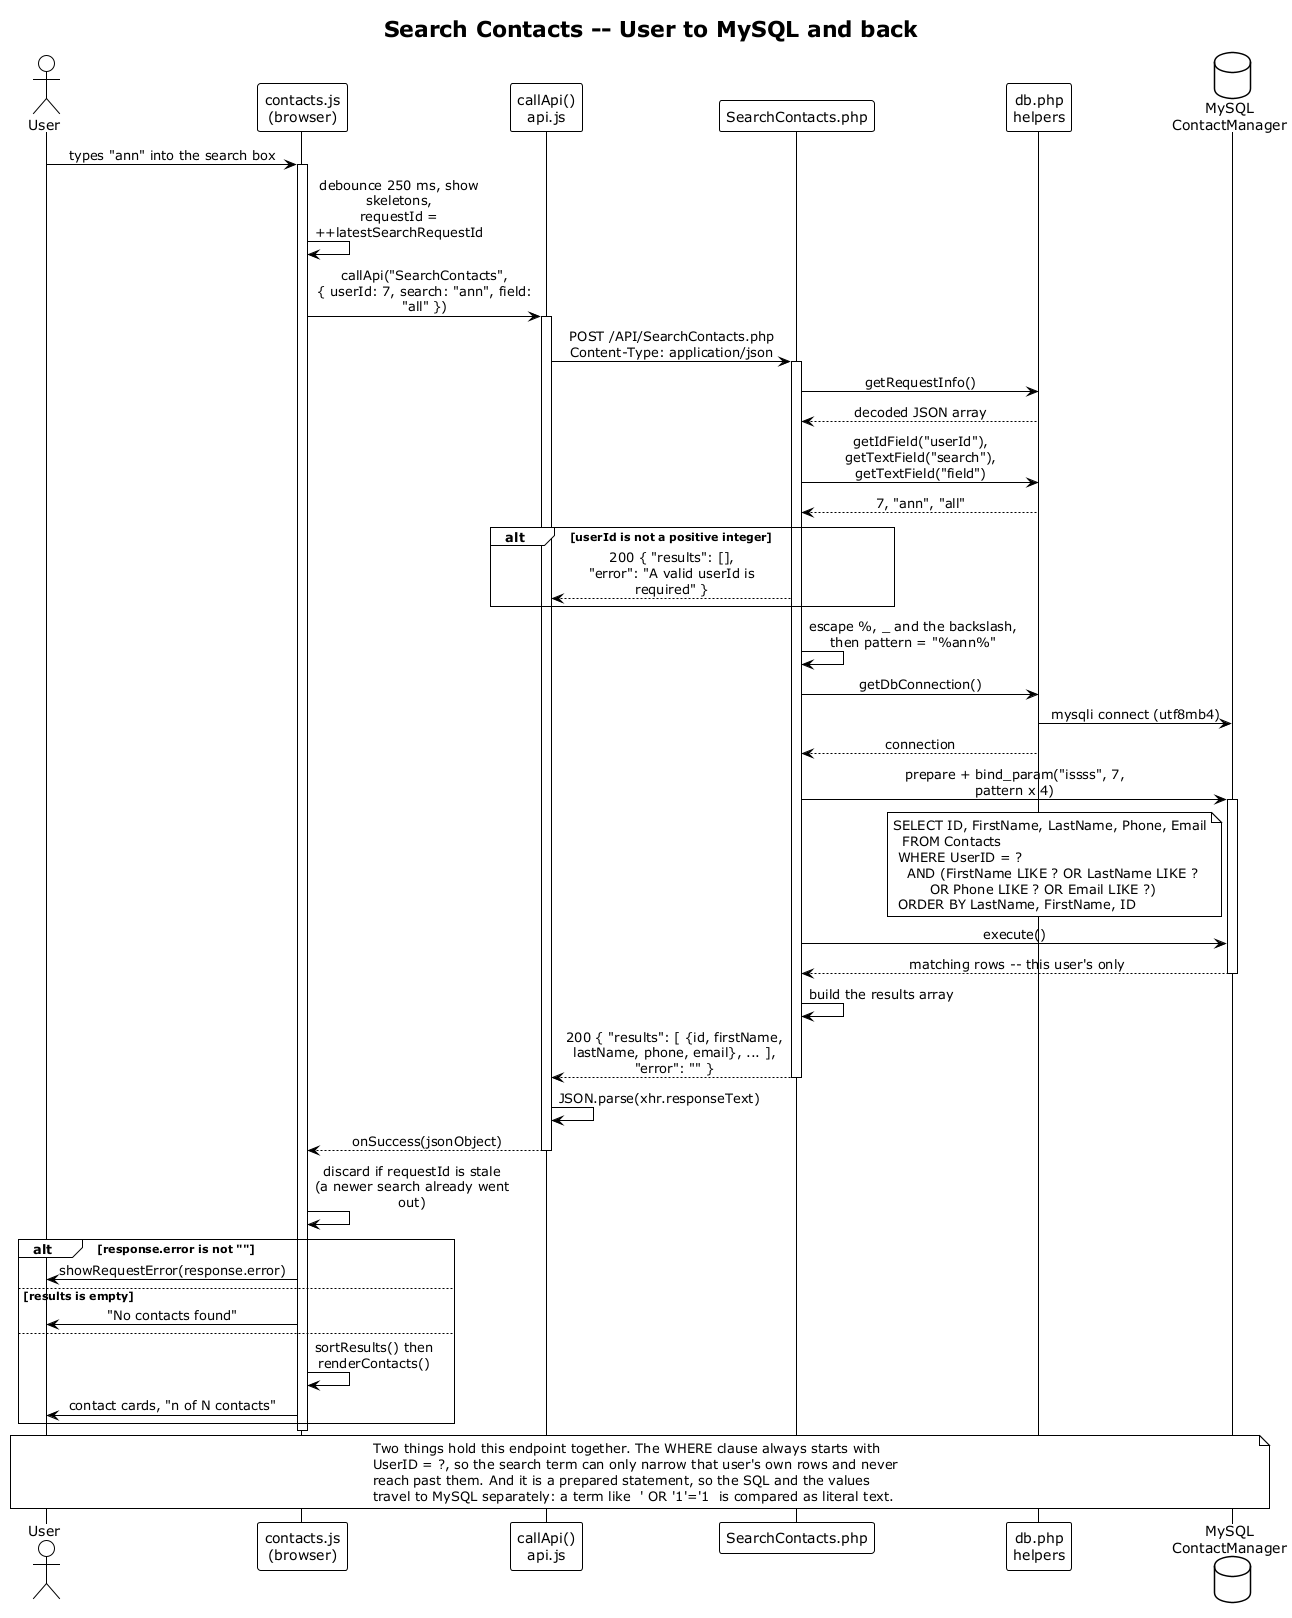

The diagram above was rendered by PlantUML. Its source (embedded in the PNG):
@startuml sequence-search
' Personal Contact Manager -- sequence diagram for one search
' Traced from frontend/js/contacts.js -> frontend/js/api.js
'   -> API/SearchContacts.php -> API/db.php -> MySQL

!theme plain
skinparam shadowing false
skinparam sequenceMessageAlign center
skinparam ParticipantBackgroundColor White
skinparam ParticipantBorderColor Black
skinparam maxMessageSize 220

title Search Contacts -- User to MySQL and back

actor "User" as USER
participant "contacts.js\n(browser)" as JS
participant "callApi()\napi.js" as CALL
participant "SearchContacts.php" as PHP
participant "db.php\nhelpers" as DB
database "MySQL\nContactManager" as SQL

USER -> JS : types "ann" into the search box
activate JS

JS -> JS : debounce 250 ms, show skeletons,\nrequestId = ++latestSearchRequestId

JS -> CALL : callApi("SearchContacts",\n{ userId: 7, search: "ann", field: "all" })
activate CALL

CALL -> PHP : POST /API/SearchContacts.php\nContent-Type: application/json
activate PHP

PHP -> DB : getRequestInfo()
DB --> PHP : decoded JSON array

PHP -> DB : getIdField("userId"),\ngetTextField("search"), getTextField("field")
DB --> PHP : 7, "ann", "all"

alt userId is not a positive integer
  PHP --> CALL : 200 { "results": [],\n"error": "A valid userId is required" }
end

PHP -> PHP : escape %, _ and the backslash,\nthen pattern = "%ann%"

PHP -> DB : getDbConnection()
DB -> SQL : mysqli connect (utf8mb4)
DB --> PHP : connection

PHP -> SQL : prepare + bind_param("issss", 7, pattern x 4)
activate SQL
note left of SQL
  SELECT ID, FirstName, LastName, Phone, Email
    FROM Contacts
   WHERE UserID = ?
     AND (FirstName LIKE ? OR LastName LIKE ?
          OR Phone LIKE ? OR Email LIKE ?)
   ORDER BY LastName, FirstName, ID
end note
PHP -> SQL : execute()
SQL --> PHP : matching rows -- this user's only
deactivate SQL

PHP -> PHP : build the results array
PHP --> CALL : 200 { "results": [ {id, firstName,\nlastName, phone, email}, ... ], "error": "" }
deactivate PHP

CALL -> CALL : JSON.parse(xhr.responseText)
CALL --> JS : onSuccess(jsonObject)
deactivate CALL

JS -> JS : discard if requestId is stale\n(a newer search already went out)

alt response.error is not ""
  JS -> USER : showRequestError(response.error)
else results is empty
  JS -> USER : "No contacts found"
else
  JS -> JS : sortResults() then renderContacts()
  JS -> USER : contact cards, "n of N contacts"
end

deactivate JS

note across
  Two things hold this endpoint together. The WHERE clause always starts with
  UserID = ?, so the search term can only narrow that user's own rows and never
  reach past them. And it is a prepared statement, so the SQL and the values
  travel to MySQL separately: a term like  ' OR '1'='1  is compared as literal text.
end note

@enduml